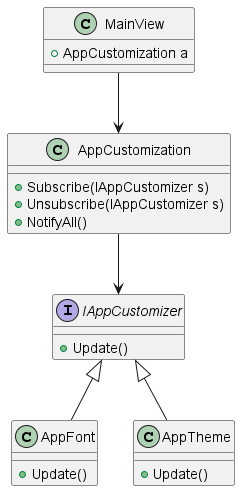

The diagram above was rendered by PlantUML. Its source (embedded in the PNG):
@startuml ClassDiagram
interface IAppCustomizer{
    +Update()
} 
class AppCustomization{
    +Subscribe(IAppCustomizer s)
    +Unsubscribe(IAppCustomizer s)
    +NotifyAll()
}
class AppFont{
    +Update()
}
class AppTheme{
    +Update()
}
class MainView{
    +AppCustomization a
}
AppCustomization --> IAppCustomizer
IAppCustomizer <|-- AppFont
IAppCustomizer <|-- AppTheme
MainView --> AppCustomization
@enduml